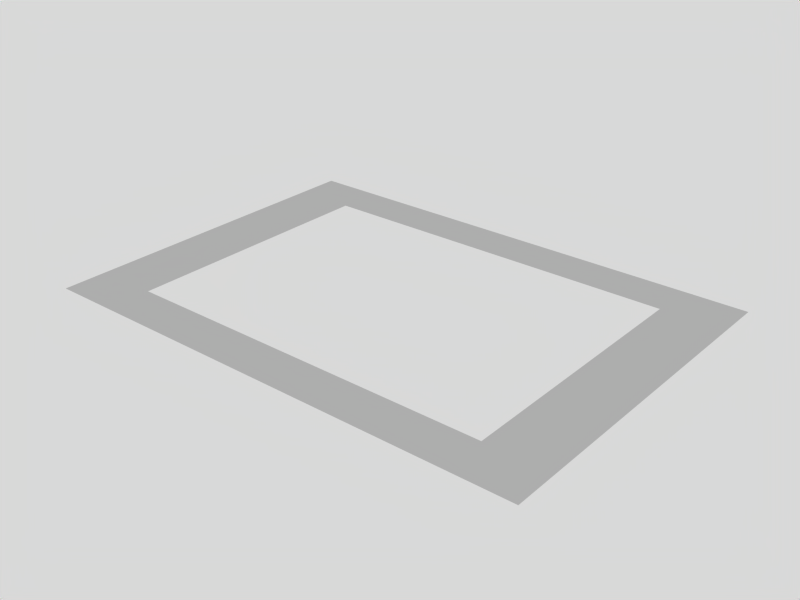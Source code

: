 # Source: paper_border.blend  (saved by Blender 2.66.0; exported with 4.5.12 LTS)
import bpy
from mathutils import Matrix  # noqa: F401  (used for matrix-valued properties, if any)

bpy.ops.wm.read_factory_settings(use_empty=True)
scene = bpy.context.scene
scene.name = 'Scene'

# ---- collections
col_collection_1 = bpy.data.collections.new('Collection 1'); scene.collection.children.link(col_collection_1)

# ---- materials (node trees are filled in below, after node groups)
mat_material = bpy.data.materials.new('Material')
mat_material.alpha_threshold = 0.0
mat_material.roughness = 0.5
mat_material.line_color = (0.0, 0.0, 0.0, 1.0)

# ---- material node trees

# ---- world
world_world = bpy.data.worlds.new('World'); scene.world = world_world
world_world.color = (0.85, 0.85, 0.85)
world_world.use_sun_shadow = False
world_world.sun_shadow_jitter_overblur = 0.0
world_world.cycles.sampling_method = 'MANUAL'
world_world.cycles.sample_map_resolution = 256

# ---- meshes
me_plane = bpy.data.meshes.new('Plane')
me_plane.from_pydata([(0.0, 5.13, -2.461e-07), (3.6, -5.13, -2.461e-07), (0.0, -5.13, -2.461e-07), (7.2, 1.71, -2.461e-07), (7.2, 5.13, -2.461e-07), (3.6, 5.13, -2.461e-07), (7.2, -5.13, -2.461e-07), (7.2, -1.71, -2.461e-07), (-7.2, 1.71, -2.461e-07), (-3.6, 5.13, -2.461e-07), (-7.2, 5.13, -2.461e-07), (-7.2, -5.13, -2.461e-07), (-7.2, -1.71, -2.461e-07), (-3.6, -5.13, -2.461e-07), (1.8, -5.13, -2.461e-07), (5.4, 5.13, -2.461e-07), (7.2, -3.42, -2.461e-07), (-5.4, 5.13, -2.461e-07), (-7.2, 3.42, -2.461e-07), (-5.4, -1.71, -2.461e-07), (1.8, 5.13, -2.461e-07), (5.4, -1.71, -2.461e-07), (5.4, 1.71, -2.461e-07), (7.2, -3.076e-09, -2.461e-07), (7.2, 3.42, -2.461e-07), (5.4, -5.13, -2.461e-07), (-5.4, 1.71, -2.461e-07), (-7.2, -3.076e-09, -2.461e-07), (-5.4, -5.13, -2.461e-07), (-7.2, -3.42, -2.461e-07), (-1.8, 5.13, -2.461e-07), (-1.8, -5.13, -2.461e-07), (5.4, -3.076e-09, -2.461e-07), (5.4, 3.42, -2.461e-07), (5.4, -3.42, -2.461e-07), (-5.4, -3.076e-09, -2.461e-07), (-5.4, 3.42, -2.461e-07), (-5.4, -3.42, -2.461e-07), (0.9, -5.13, -2.461e-07), (4.5, 5.13, -2.461e-07), (7.2, -2.565, -2.461e-07), (-6.3, 5.13, -2.461e-07), (-7.2, 2.565, -2.461e-07), (-6.3, -1.71, -2.461e-07), (0.9, 5.13, -2.461e-07), (3.6, 4.275, -2.461e-07), (0.0, -4.275, -2.461e-07), (7.2, 0.855, -2.461e-07), (7.2, 4.275, -2.461e-07), (4.5, -5.13, -2.461e-07), (-6.3, 1.71, -2.461e-07), (-7.2, -0.855, -2.461e-07), (-3.6, 4.275, -2.461e-07), (-6.3, -5.13, -2.461e-07), (-7.2, -4.275, -2.461e-07), (-2.7, 5.13, -2.461e-07), (-2.7, -5.13, -2.461e-07), (2.7, -5.13, -2.461e-07), (6.3, 5.13, -2.461e-07), (7.2, -4.275, -2.461e-07), (-4.5, 5.13, -2.461e-07), (-7.2, 4.275, -2.461e-07), (2.7, 5.13, -2.461e-07), (0.0, 4.275, -2.461e-07), (3.6, -4.275, -2.461e-07), (6.3, -1.71, -2.461e-07), (6.3, 1.71, -2.461e-07), (7.2, -0.855, -2.461e-07), (7.2, 2.565, -2.461e-07), (6.3, -5.13, -2.461e-07), (-7.2, 0.855, -2.461e-07), (-4.5, -5.13, -2.461e-07), (-3.6, -4.275, -2.461e-07), (-7.2, -2.565, -2.461e-07), (-0.9, 5.13, -2.461e-07), (-0.9, -5.13, -2.461e-07), (1.8, 4.275, -2.461e-07), (1.8, -4.275, -2.461e-07), (5.4, 0.855, -2.461e-07), (5.4, -0.855, -2.461e-07), (6.3, -3.076e-09, -2.461e-07), (5.4, 4.275, -2.461e-07), (5.4, 2.565, -2.461e-07), (6.3, 3.42, -2.461e-07), (5.4, -2.565, -2.461e-07), (5.4, -4.275, -2.461e-07), (6.3, -3.42, -2.461e-07), (-5.4, 0.855, -2.461e-07), (-5.4, -0.855, -2.461e-07), (-6.3, -3.076e-09, -2.461e-07), (-5.4, 4.275, -2.461e-07), (-5.4, 2.565, -2.461e-07), (-6.3, 3.42, -2.461e-07), (-5.4, -2.565, -2.461e-07), (-5.4, -4.275, -2.461e-07), (-6.3, -3.42, -2.461e-07), (-1.8, 4.275, -2.461e-07), (-1.8, -4.275, -2.461e-07), (2.7, 4.275, -2.461e-07), (6.3, 0.855, -2.461e-07), (6.3, 4.275, -2.461e-07), (6.3, -2.565, -2.461e-07), (-4.5, 4.275, -2.461e-07), (-0.9, 4.275, -2.461e-07), (0.9, 4.275, -2.461e-07), (0.9, -4.275, -2.461e-07), (2.7, -4.275, -2.461e-07), (6.3, -0.855, -2.461e-07), (4.5, 4.275, -2.461e-07), (6.3, 2.565, -2.461e-07), (4.5, -4.275, -2.461e-07), (6.3, -4.275, -2.461e-07), (-6.3, 0.855, -2.461e-07), (-6.3, -0.855, -2.461e-07), (-6.3, 4.275, -2.461e-07), (-6.3, 2.565, -2.461e-07), (-6.3, -2.565, -2.461e-07), (-6.3, -4.275, -2.461e-07), (-4.5, -4.275, -2.461e-07), (-2.7, 4.275, -2.461e-07), (-2.7, -4.275, -2.461e-07), (-0.9, -4.275, -2.461e-07), (0.45, -5.13, -2.461e-07), (4.05, 5.13, -2.461e-07), (7.2, -2.138, -2.461e-07), (-6.75, 5.13, -2.461e-07), (-7.2, 2.138, -2.461e-07), (-6.75, -1.71, -2.461e-07), (0.45, 5.13, -2.461e-07), (3.6, 4.703, -2.461e-07), (0.0, -4.703, -2.461e-07), (7.2, 1.283, -2.461e-07), (7.2, 4.703, -2.461e-07), (4.05, -5.13, -2.461e-07), (-6.75, 1.71, -2.461e-07), (-7.2, -1.283, -2.461e-07), (-3.6, 4.703, -2.461e-07), (-6.75, -5.13, -2.461e-07), (-7.2, -4.703, -2.461e-07), (-3.15, 5.13, -2.461e-07), (-3.15, -5.13, -2.461e-07), (3.15, -5.13, -2.461e-07), (6.75, 5.13, -2.461e-07), (7.2, -4.703, -2.461e-07), (-4.05, 5.13, -2.461e-07), (-7.2, 4.703, -2.461e-07), (3.15, 5.13, -2.461e-07), (0.0, 4.703, -2.461e-07), (3.6, -4.703, -2.461e-07), (6.75, -1.71, -2.461e-07), (6.75, 1.71, -2.461e-07), (7.2, -1.283, -2.461e-07), (7.2, 2.138, -2.461e-07), (6.75, -5.13, -2.461e-07), (-7.2, 1.283, -2.461e-07), (-4.05, -5.13, -2.461e-07), (-3.6, -4.703, -2.461e-07), (-7.2, -2.138, -2.461e-07), (-0.45, 5.13, -2.461e-07), (-0.45, -5.13, -2.461e-07), (1.8, 4.703, -2.461e-07), (1.8, -4.703, -2.461e-07), (5.4, 1.283, -2.461e-07), (5.4, -1.283, -2.461e-07), (5.85, -3.076e-09, -2.461e-07), (5.4, 4.703, -2.461e-07), (5.4, 2.138, -2.461e-07), (5.85, 3.42, -2.461e-07), (5.4, -2.138, -2.461e-07), (5.4, -4.703, -2.461e-07), (5.85, -3.42, -2.461e-07), (-5.4, 1.283, -2.461e-07), (-5.4, -1.283, -2.461e-07), (-6.75, -3.076e-09, -2.461e-07), (-5.4, 4.703, -2.461e-07), (-5.4, 2.138, -2.461e-07), (-6.75, 3.42, -2.461e-07), (-5.4, -2.138, -2.461e-07), (-5.4, -4.703, -2.461e-07), (-6.75, -3.42, -2.461e-07), (-1.8, 4.703, -2.461e-07), (-1.8, -4.703, -2.461e-07), (1.35, -5.13, -2.461e-07), (4.95, 5.13, -2.461e-07), (7.2, -2.993, -2.461e-07), (-5.85, 5.13, -2.461e-07), (-7.2, 2.993, -2.461e-07), (-5.85, -1.71, -2.461e-07), (1.35, 5.13, -2.461e-07), (3.6, 3.848, -2.461e-07), (0.0, -3.848, -2.461e-07), (7.2, 0.4275, -2.461e-07), (7.2, 3.848, -2.461e-07), (4.95, -5.13, -2.461e-07), (-5.85, 1.71, -2.461e-07), (-7.2, -0.4275, -2.461e-07), (-3.6, 3.848, -2.461e-07), (-5.85, -5.13, -2.461e-07), (-7.2, -3.848, -2.461e-07), (-2.25, 5.13, -2.461e-07), (-2.25, -5.13, -2.461e-07), (2.25, -5.13, -2.461e-07), (5.85, 5.13, -2.461e-07), (7.2, -3.848, -2.461e-07), (-4.95, 5.13, -2.461e-07), (-7.2, 3.848, -2.461e-07), (2.25, 5.13, -2.461e-07), (0.0, 3.848, -2.461e-07), (3.6, -3.848, -2.461e-07), (5.85, -1.71, -2.461e-07), (5.85, 1.71, -2.461e-07), (7.2, -0.4275, -2.461e-07), (7.2, 2.993, -2.461e-07), (5.85, -5.13, -2.461e-07), (-7.2, 0.4275, -2.461e-07), (-4.95, -5.13, -2.461e-07), (-3.6, -3.848, -2.461e-07), (-7.2, -2.993, -2.461e-07), (-1.35, 5.13, -2.461e-07), (-1.35, -5.13, -2.461e-07), (1.8, 3.848, -2.461e-07), (1.8, -3.848, -2.461e-07), (5.4, 0.4275, -2.461e-07), (5.4, -0.4275, -2.461e-07), (6.75, -3.076e-09, -2.461e-07), (5.4, 3.848, -2.461e-07), (5.4, 2.993, -2.461e-07), (6.75, 3.42, -2.461e-07), (5.4, -2.993, -2.461e-07), (5.4, -3.848, -2.461e-07), (6.75, -3.42, -2.461e-07), (-5.4, 0.4275, -2.461e-07), (-5.4, -0.4275, -2.461e-07), (-5.85, -3.076e-09, -2.461e-07), (-5.4, 3.848, -2.461e-07), (-5.4, 2.993, -2.461e-07), (-5.85, 3.42, -2.461e-07), (-5.4, -2.993, -2.461e-07), (-5.4, -3.848, -2.461e-07), (-5.85, -3.42, -2.461e-07), (-1.8, 3.848, -2.461e-07), (-1.8, -3.848, -2.461e-07), (2.7, 4.703, -2.461e-07), (2.7, 3.848, -2.461e-07), (2.25, 4.275, -2.461e-07), (3.15, 4.275, -2.461e-07), (6.3, 1.283, -2.461e-07), (6.3, 0.4275, -2.461e-07), (5.85, 0.855, -2.461e-07), (6.75, 0.855, -2.461e-07), (6.3, 4.703, -2.461e-07), (6.3, 3.848, -2.461e-07), (5.85, 4.275, -2.461e-07), (6.75, 4.275, -2.461e-07), (6.3, -2.138, -2.461e-07), (6.3, -2.993, -2.461e-07), (5.85, -2.565, -2.461e-07), (6.75, -2.565, -2.461e-07), (-4.5, 4.703, -2.461e-07), (-4.5, 3.848, -2.461e-07), (-4.95, 4.275, -2.461e-07), (-4.05, 4.275, -2.461e-07), (-0.9, 4.703, -2.461e-07), (-0.9, 3.848, -2.461e-07), (-1.35, 4.275, -2.461e-07), (-0.45, 4.275, -2.461e-07), (0.9, 4.703, -2.461e-07), (0.9, 3.848, -2.461e-07), (0.45, 4.275, -2.461e-07), (1.35, 4.275, -2.461e-07), (0.9, -3.848, -2.461e-07), (0.9, -4.703, -2.461e-07), (0.45, -4.275, -2.461e-07), (1.35, -4.275, -2.461e-07), (2.7, -3.848, -2.461e-07), (2.7, -4.703, -2.461e-07), (2.25, -4.275, -2.461e-07), (3.15, -4.275, -2.461e-07), (6.3, -0.4275, -2.461e-07), (6.3, -1.283, -2.461e-07), (5.85, -0.855, -2.461e-07), (6.75, -0.855, -2.461e-07), (4.5, 4.703, -2.461e-07), (4.5, 3.848, -2.461e-07), (4.05, 4.275, -2.461e-07), (4.95, 4.275, -2.461e-07), (6.3, 2.993, -2.461e-07), (6.3, 2.138, -2.461e-07), (5.85, 2.565, -2.461e-07), (6.75, 2.565, -2.461e-07), (4.5, -3.848, -2.461e-07), (4.5, -4.703, -2.461e-07), (4.05, -4.275, -2.461e-07), (4.95, -4.275, -2.461e-07), (6.3, -3.848, -2.461e-07), (6.3, -4.703, -2.461e-07), (5.85, -4.275, -2.461e-07), (6.75, -4.275, -2.461e-07), (-6.3, 1.283, -2.461e-07), (-6.3, 0.4275, -2.461e-07), (-6.75, 0.855, -2.461e-07), (-5.85, 0.855, -2.461e-07), (-6.3, -0.4275, -2.461e-07), (-6.3, -1.283, -2.461e-07), (-6.75, -0.855, -2.461e-07), (-5.85, -0.855, -2.461e-07), (-6.3, 4.703, -2.461e-07), (-6.3, 3.848, -2.461e-07), (-6.75, 4.275, -2.461e-07), (-5.85, 4.275, -2.461e-07), (-6.3, 2.993, -2.461e-07), (-6.3, 2.138, -2.461e-07), (-6.75, 2.565, -2.461e-07), (-5.85, 2.565, -2.461e-07), (-6.3, -2.138, -2.461e-07), (-6.3, -2.993, -2.461e-07), (-6.75, -2.565, -2.461e-07), (-5.85, -2.565, -2.461e-07), (-6.3, -3.848, -2.461e-07), (-6.3, -4.703, -2.461e-07), (-6.75, -4.275, -2.461e-07), (-5.85, -4.275, -2.461e-07), (-4.5, -3.848, -2.461e-07), (-4.5, -4.703, -2.461e-07), (-4.95, -4.275, -2.461e-07), (-4.05, -4.275, -2.461e-07), (-2.7, 4.703, -2.461e-07), (-2.7, 3.848, -2.461e-07), (-3.15, 4.275, -2.461e-07), (-2.25, 4.275, -2.461e-07), (-2.7, -3.848, -2.461e-07), (-2.7, -4.703, -2.461e-07), (-3.15, -4.275, -2.461e-07), (-2.25, -4.275, -2.461e-07), (-0.9, -3.848, -2.461e-07), (-0.9, -4.703, -2.461e-07), (-1.35, -4.275, -2.461e-07), (-0.45, -4.275, -2.461e-07), (3.15, 4.703, -2.461e-07), (6.75, 1.283, -2.461e-07), (6.75, 4.703, -2.461e-07), (6.75, -2.138, -2.461e-07), (-4.05, 4.703, -2.461e-07), (-0.45, 4.703, -2.461e-07), (1.35, 4.703, -2.461e-07), (1.35, -3.848, -2.461e-07), (3.15, -3.848, -2.461e-07), (6.75, -0.4275, -2.461e-07), (4.95, 4.703, -2.461e-07), (6.75, 2.993, -2.461e-07), (4.95, -3.848, -2.461e-07), (6.75, -3.848, -2.461e-07), (-5.85, 1.283, -2.461e-07), (-5.85, -0.4275, -2.461e-07), (-5.85, 4.703, -2.461e-07), (-5.85, 2.993, -2.461e-07), (-5.85, -2.138, -2.461e-07), (-5.85, -3.848, -2.461e-07), (-4.05, -3.848, -2.461e-07), (-2.25, 4.703, -2.461e-07), (-2.25, -3.848, -2.461e-07), (-0.45, -3.848, -2.461e-07), (2.25, 4.703, -2.461e-07), (2.25, 3.848, -2.461e-07), (3.15, 3.848, -2.461e-07), (5.85, 1.283, -2.461e-07), (5.85, 0.4275, -2.461e-07), (6.75, 0.4275, -2.461e-07), (5.85, 4.703, -2.461e-07), (5.85, 3.848, -2.461e-07), (6.75, 3.848, -2.461e-07), (5.85, -2.138, -2.461e-07), (5.85, -2.993, -2.461e-07), (6.75, -2.993, -2.461e-07), (-4.95, 4.703, -2.461e-07), (-4.95, 3.848, -2.461e-07), (-4.05, 3.848, -2.461e-07), (-1.35, 4.703, -2.461e-07), (-1.35, 3.848, -2.461e-07), (-0.45, 3.848, -2.461e-07), (0.45, 4.703, -2.461e-07), (0.45, 3.848, -2.461e-07), (1.35, 3.848, -2.461e-07), (0.45, -3.848, -2.461e-07), (0.45, -4.703, -2.461e-07), (1.35, -4.703, -2.461e-07), (2.25, -3.848, -2.461e-07), (2.25, -4.703, -2.461e-07), (3.15, -4.703, -2.461e-07), (5.85, -0.4275, -2.461e-07), (5.85, -1.283, -2.461e-07), (6.75, -1.283, -2.461e-07), (4.05, 4.703, -2.461e-07), (4.05, 3.848, -2.461e-07), (4.95, 3.848, -2.461e-07), (5.85, 2.993, -2.461e-07), (5.85, 2.138, -2.461e-07), (6.75, 2.138, -2.461e-07), (4.05, -3.848, -2.461e-07), (4.05, -4.703, -2.461e-07), (4.95, -4.703, -2.461e-07), (5.85, -3.848, -2.461e-07), (5.85, -4.703, -2.461e-07), (6.75, -4.703, -2.461e-07), (-6.75, 1.283, -2.461e-07), (-6.75, 0.4275, -2.461e-07), (-5.85, 0.4275, -2.461e-07), (-6.75, -0.4275, -2.461e-07), (-6.75, -1.283, -2.461e-07), (-5.85, -1.283, -2.461e-07), (-6.75, 4.703, -2.461e-07), (-6.75, 3.848, -2.461e-07), (-5.85, 3.848, -2.461e-07), (-6.75, 2.993, -2.461e-07), (-6.75, 2.138, -2.461e-07), (-5.85, 2.138, -2.461e-07), (-6.75, -2.138, -2.461e-07), (-6.75, -2.993, -2.461e-07), (-5.85, -2.993, -2.461e-07), (-6.75, -3.848, -2.461e-07), (-6.75, -4.703, -2.461e-07), (-5.85, -4.703, -2.461e-07), (-4.95, -3.848, -2.461e-07), (-4.95, -4.703, -2.461e-07), (-4.05, -4.703, -2.461e-07), (-3.15, 4.703, -2.461e-07), (-3.15, 3.848, -2.461e-07), (-2.25, 3.848, -2.461e-07), (-3.15, -3.848, -2.461e-07), (-3.15, -4.703, -2.461e-07), (-2.25, -4.703, -2.461e-07), (-1.35, -3.848, -2.461e-07), (-1.35, -4.703, -2.461e-07), (-0.45, -4.703, -2.461e-07)], [], [(338, 129, 5), (339, 131, 3), (340, 132, 4), (341, 124, 7), (342, 136, 9), (343, 147, 0), (344, 160, 20), (347, 211, 23), (348, 165, 15), (349, 212, 24), (351, 203, 16), (352, 171, 26), (353, 232, 35), (354, 174, 17), (355, 235, 36), (356, 177, 19), (357, 238, 37), (359, 180, 30), (362, 242, 62), (363, 243, 98), (364, 189, 45), (365, 246, 66), (366, 247, 99), (367, 191, 47), (368, 250, 58), (369, 251, 100), (370, 192, 48), (371, 254, 65), (372, 255, 101), (373, 184, 40), (374, 258, 60), (375, 259, 102), (376, 196, 52), (377, 262, 74), (378, 263, 103), (379, 207, 63), (380, 266, 44), (381, 267, 104), (382, 220, 76), (384, 271, 105), (385, 161, 77), (387, 275, 106), (388, 148, 64), (389, 278, 80), (390, 279, 107), (391, 151, 67), (392, 282, 39), (393, 283, 108), (394, 225, 81), (395, 286, 83), (396, 287, 109), (397, 152, 68), (399, 291, 110), (400, 169, 85), (401, 294, 86), (402, 295, 111), (403, 143, 59), (404, 298, 50), (405, 299, 112), (406, 231, 87), (407, 302, 89), (408, 303, 113), (409, 172, 88), (410, 306, 41), (411, 307, 114), (412, 234, 90), (413, 310, 92), (414, 311, 115), (415, 175, 91), (416, 314, 43), (417, 315, 116), (418, 237, 93), (419, 318, 95), (420, 319, 117), (421, 178, 94), (423, 323, 118), (424, 156, 72), (425, 326, 55), (426, 327, 119), (427, 240, 96), (429, 331, 120), (430, 181, 97), (432, 335, 121), (433, 130, 46), (242, 338, 146), (98, 245, 338), (245, 45, 129), (246, 339, 150), (99, 249, 339), (249, 47, 131), (250, 340, 142), (100, 253, 340), (253, 48, 132), (254, 341, 149), (101, 257, 341), (257, 40, 124), (258, 342, 144), (102, 261, 342), (261, 52, 136), (262, 343, 158), (103, 265, 343), (265, 63, 147), (266, 344, 188), (104, 269, 344), (269, 76, 160), (105, 273, 345), (273, 77, 221), (106, 277, 346), (277, 64, 208), (278, 347, 224), (107, 281, 347), (281, 67, 211), (282, 348, 183), (108, 285, 348), (285, 81, 165), (286, 349, 227), (109, 289, 349), (289, 68, 212), (110, 293, 350), (293, 85, 229), (294, 351, 230), (111, 297, 351), (297, 59, 203), (298, 352, 194), (112, 301, 352), (301, 87, 171), (302, 353, 233), (113, 305, 353), (305, 88, 232), (306, 354, 185), (114, 309, 354), (309, 90, 174), (310, 355, 236), (115, 313, 355), (313, 91, 235), (314, 356, 187), (116, 317, 356), (317, 93, 177), (318, 357, 239), (117, 321, 357), (321, 94, 238), (118, 325, 358), (325, 72, 216), (326, 359, 199), (119, 329, 359), (329, 96, 180), (120, 333, 360), (333, 97, 241), (121, 337, 361), (337, 46, 190), (160, 362, 206), (76, 244, 362), (244, 98, 242), (220, 363, 244), (243, 364, 245), (162, 365, 210), (78, 248, 365), (248, 99, 246), (222, 366, 248), (32, 164, 366), (164, 80, 247), (247, 367, 249), (80, 224, 367), (224, 23, 191), (165, 368, 202), (81, 252, 368), (252, 100, 250), (225, 369, 252), (33, 167, 369), (167, 83, 251), (251, 370, 253), (83, 227, 370), (227, 24, 192), (168, 371, 209), (84, 256, 371), (256, 101, 254), (228, 372, 256), (34, 170, 372), (170, 86, 255), (255, 373, 257), (86, 230, 373), (230, 16, 184), (174, 374, 204), (90, 260, 374), (260, 102, 258), (234, 375, 260), (259, 376, 261), (180, 377, 218), (96, 264, 377), (264, 103, 262), (240, 378, 264), (263, 379, 265), (147, 380, 128), (63, 268, 380), (268, 104, 266), (207, 381, 268), (267, 382, 269), (46, 272, 383), (272, 105, 270), (130, 384, 272), (2, 122, 384), (122, 38, 271), (271, 385, 273), (38, 182, 385), (182, 14, 161), (77, 276, 386), (276, 106, 274), (161, 387, 276), (14, 201, 387), (201, 57, 275), (275, 388, 277), (57, 141, 388), (141, 1, 148), (223, 389, 164), (79, 280, 389), (280, 107, 278), (163, 390, 280), (21, 209, 390), (209, 65, 279), (279, 391, 281), (65, 149, 391), (149, 7, 151), (129, 392, 123), (45, 284, 392), (284, 108, 282), (189, 393, 284), (283, 394, 285), (226, 395, 167), (82, 288, 395), (288, 109, 286), (166, 396, 288), (22, 210, 396), (210, 66, 287), (287, 397, 289), (66, 150, 397), (150, 3, 152), (64, 292, 398), (292, 110, 290), (148, 399, 292), (1, 133, 399), (133, 49, 291), (291, 400, 293), (49, 193, 400), (193, 25, 169), (229, 401, 170), (85, 296, 401), (296, 111, 294), (169, 402, 296), (25, 213, 402), (213, 69, 295), (295, 403, 297), (69, 153, 403), (153, 6, 143), (154, 404, 134), (70, 300, 404), (300, 112, 298), (214, 405, 300), (27, 173, 405), (173, 89, 299), (299, 406, 301), (89, 233, 406), (233, 35, 231), (195, 407, 173), (51, 304, 407), (304, 113, 302), (135, 408, 304), (12, 127, 408), (127, 43, 303), (303, 409, 305), (43, 187, 409), (187, 19, 172), (145, 410, 125), (61, 308, 410), (308, 114, 306), (205, 411, 308), (18, 176, 411), (176, 92, 307), (307, 412, 309), (92, 236, 412), (236, 36, 234), (186, 413, 176), (42, 312, 413), (312, 115, 310), (126, 414, 312), (8, 134, 414), (134, 50, 311), (311, 415, 313), (50, 194, 415), (194, 26, 175), (157, 416, 127), (73, 316, 416), (316, 116, 314), (217, 417, 316), (29, 179, 417), (179, 95, 315), (315, 418, 317), (95, 239, 418), (239, 37, 237), (198, 419, 179), (54, 320, 419), (320, 117, 318), (138, 420, 320), (11, 137, 420), (137, 53, 319), (319, 421, 321), (53, 197, 421), (197, 28, 178), (94, 324, 422), (324, 118, 322), (178, 423, 324), (28, 215, 423), (215, 71, 323), (323, 424, 325), (71, 155, 424), (155, 13, 156), (136, 425, 139), (52, 328, 425), (328, 119, 326), (196, 426, 328), (327, 427, 329), (72, 332, 428), (332, 120, 330), (156, 429, 332), (13, 140, 429), (140, 56, 331), (331, 430, 333), (56, 200, 430), (200, 31, 181), (97, 336, 431), (336, 121, 334), (181, 432, 336), (31, 219, 432), (219, 75, 335), (335, 433, 337), (75, 159, 433), (159, 2, 130), (146, 338, 5), (150, 339, 3), (142, 340, 4), (149, 341, 7), (144, 342, 9), (158, 343, 0), (188, 344, 20), (224, 347, 23), (183, 348, 15), (227, 349, 24), (230, 351, 16), (194, 352, 26), (233, 353, 35), (185, 354, 17), (236, 355, 36), (187, 356, 19), (239, 357, 37), (199, 359, 30), (206, 362, 62), (244, 363, 98), (245, 364, 45), (210, 365, 66), (248, 366, 99), (249, 367, 47), (202, 368, 58), (252, 369, 100), (253, 370, 48), (209, 371, 65), (256, 372, 101), (257, 373, 40), (204, 374, 60), (260, 375, 102), (261, 376, 52), (218, 377, 74), (264, 378, 103), (265, 379, 63), (128, 380, 44), (268, 381, 104), (269, 382, 76), (272, 384, 105), (273, 385, 77), (276, 387, 106), (277, 388, 64), (164, 389, 80), (280, 390, 107), (281, 391, 67), (123, 392, 39), (284, 393, 108), (285, 394, 81), (167, 395, 83), (288, 396, 109), (289, 397, 68), (292, 399, 110), (293, 400, 85), (170, 401, 86), (296, 402, 111), (297, 403, 59), (134, 404, 50), (300, 405, 112), (301, 406, 87), (173, 407, 89), (304, 408, 113), (305, 409, 88), (125, 410, 41), (308, 411, 114), (309, 412, 90), (176, 413, 92), (312, 414, 115), (313, 415, 91), (127, 416, 43), (316, 417, 116), (317, 418, 93), (179, 419, 95), (320, 420, 117), (321, 421, 94), (324, 423, 118), (325, 424, 72), (139, 425, 55), (328, 426, 119), (329, 427, 96), (332, 429, 120), (333, 430, 97), (336, 432, 121), (337, 433, 46), (62, 242, 146), (242, 98, 338), (338, 245, 129), (66, 246, 150), (246, 99, 339), (339, 249, 131), (58, 250, 142), (250, 100, 340), (340, 253, 132), (65, 254, 149), (254, 101, 341), (341, 257, 124), (60, 258, 144), (258, 102, 342), (342, 261, 136), (74, 262, 158), (262, 103, 343), (343, 265, 147), (44, 266, 188), (266, 104, 344), (344, 269, 160), (270, 105, 345), (345, 273, 221), (274, 106, 346), (346, 277, 208), (80, 278, 224), (278, 107, 347), (347, 281, 211), (39, 282, 183), (282, 108, 348), (348, 285, 165), (83, 286, 227), (286, 109, 349), (349, 289, 212), (290, 110, 350), (350, 293, 229), (86, 294, 230), (294, 111, 351), (351, 297, 203), (50, 298, 194), (298, 112, 352), (352, 301, 171), (89, 302, 233), (302, 113, 353), (353, 305, 232), (41, 306, 185), (306, 114, 354), (354, 309, 174), (92, 310, 236), (310, 115, 355), (355, 313, 235), (43, 314, 187), (314, 116, 356), (356, 317, 177), (95, 318, 239), (318, 117, 357), (357, 321, 238), (322, 118, 358), (358, 325, 216), (55, 326, 199), (326, 119, 359), (359, 329, 180), (330, 120, 360), (360, 333, 241), (334, 121, 361), (361, 337, 190), (20, 160, 206), (160, 76, 362), (362, 244, 242), (76, 220, 244), (98, 243, 245), (22, 162, 210), (162, 78, 365), (365, 248, 246), (78, 222, 248), (222, 32, 366), (366, 164, 247), (99, 247, 249), (247, 80, 367), (367, 224, 191), (15, 165, 202), (165, 81, 368), (368, 252, 250), (81, 225, 252), (225, 33, 369), (369, 167, 251), (100, 251, 253), (251, 83, 370), (370, 227, 192), (21, 168, 209), (168, 84, 371), (371, 256, 254), (84, 228, 256), (228, 34, 372), (372, 170, 255), (101, 255, 257), (255, 86, 373), (373, 230, 184), (17, 174, 204), (174, 90, 374), (374, 260, 258), (90, 234, 260), (102, 259, 261), (30, 180, 218), (180, 96, 377), (377, 264, 262), (96, 240, 264), (103, 263, 265), (0, 147, 128), (147, 63, 380), (380, 268, 266), (63, 207, 268), (104, 267, 269), (190, 46, 383), (383, 272, 270), (46, 130, 272), (130, 2, 384), (384, 122, 271), (105, 271, 273), (271, 38, 385), (385, 182, 161), (221, 77, 386), (386, 276, 274), (77, 161, 276), (161, 14, 387), (387, 201, 275), (106, 275, 277), (275, 57, 388), (388, 141, 148), (32, 223, 164), (223, 79, 389), (389, 280, 278), (79, 163, 280), (163, 21, 390), (390, 209, 279), (107, 279, 281), (279, 65, 391), (391, 149, 151), (5, 129, 123), (129, 45, 392), (392, 284, 282), (45, 189, 284), (108, 283, 285), (33, 226, 167), (226, 82, 395), (395, 288, 286), (82, 166, 288), (166, 22, 396), (396, 210, 287), (109, 287, 289), (287, 66, 397), (397, 150, 152), (208, 64, 398), (398, 292, 290), (64, 148, 292), (148, 1, 399), (399, 133, 291), (110, 291, 293), (291, 49, 400), (400, 193, 169), (34, 229, 170), (229, 85, 401), (401, 296, 294), (85, 169, 296), (169, 25, 402), (402, 213, 295), (111, 295, 297), (295, 69, 403), (403, 153, 143), (8, 154, 134), (154, 70, 404), (404, 300, 298), (70, 214, 300), (214, 27, 405), (405, 173, 299), (112, 299, 301), (299, 89, 406), (406, 233, 231), (27, 195, 173), (195, 51, 407), (407, 304, 302), (51, 135, 304), (135, 12, 408), (408, 127, 303), (113, 303, 305), (303, 43, 409), (409, 187, 172), (10, 145, 125), (145, 61, 410), (410, 308, 306), (61, 205, 308), (205, 18, 411), (411, 176, 307), (114, 307, 309), (307, 92, 412), (412, 236, 234), (18, 186, 176), (186, 42, 413), (413, 312, 310), (42, 126, 312), (126, 8, 414), (414, 134, 311), (115, 311, 313), (311, 50, 415), (415, 194, 175), (12, 157, 127), (157, 73, 416), (416, 316, 314), (73, 217, 316), (217, 29, 417), (417, 179, 315), (116, 315, 317), (315, 95, 418), (418, 239, 237), (29, 198, 179), (198, 54, 419), (419, 320, 318), (54, 138, 320), (138, 11, 420), (420, 137, 319), (117, 319, 321), (319, 53, 421), (421, 197, 178), (238, 94, 422), (422, 324, 322), (94, 178, 324), (178, 28, 423), (423, 215, 323), (118, 323, 325), (323, 71, 424), (424, 155, 156), (9, 136, 139), (136, 52, 425), (425, 328, 326), (52, 196, 328), (119, 327, 329), (216, 72, 428), (428, 332, 330), (72, 156, 332), (156, 13, 429), (429, 140, 331), (120, 331, 333), (331, 56, 430), (430, 200, 181), (241, 97, 431), (431, 336, 334), (97, 181, 336), (181, 31, 432), (432, 219, 335), (121, 335, 337), (335, 75, 433), (433, 159, 130)])
_uv = me_plane.uv_layers.new(name='UVMap')
_uv.uv.foreach_set('vector', [0.7103, 0.9577, 0.7412, 0.9578, 0.7411, 0.9994, 0.9575, 0.6255, 0.9884, 0.6256, 0.9883, 0.6672, 0.957, 0.9582, 0.9878, 0.9583, 0.9878, 0.9999, 0.958, 0.2923, 0.9889, 0.2924, 0.9889, 0.3341, 0.2169, 0.9573, 0.2478, 0.9573, 0.2478, 0.9989, 0.4636, 0.9574, 0.4945, 0.9575, 0.4945, 0.999, 0.587, 0.9576, 0.6178, 0.9576, 0.6178, 0.9992, 0.9578, 0.4589, 0.9886, 0.459, 0.9886, 0.5007, 0.8337, 0.958, 0.8645, 0.958, 0.8644, 0.9996, 0.9572, 0.7919, 0.9881, 0.792, 0.988, 0.8336, 0.9583, 0.1255, 0.9892, 0.1256, 0.9892, 0.1673, 0.09362, 0.6246, 0.1245, 0.6246, 0.1245, 0.6662, 0.0936, 0.4583, 0.1244, 0.4583, 0.1244, 0.4998, 0.0936, 0.9573, 0.1244, 0.9573, 0.1244, 0.9989, 0.09362, 0.791, 0.1245, 0.791, 0.1245, 0.8325, 0.09354, 0.2919, 0.1244, 0.2919, 0.1244, 0.3335, 0.09346, 0.1255, 0.1243, 0.1255, 0.1243, 0.1671, 0.3403, 0.9574, 0.3711, 0.9574, 0.3711, 0.999, 0.6487, 0.9576, 0.6795, 0.9577, 0.6795, 0.9993, 0.6487, 0.8745, 0.6796, 0.8745, 0.6795, 0.9161, 0.7104, 0.8745, 0.7412, 0.8746, 0.7412, 0.9162, 0.8958, 0.6253, 0.9266, 0.6254, 0.9266, 0.667, 0.8959, 0.542, 0.9268, 0.5421, 0.9267, 0.5838, 0.9576, 0.5422, 0.9885, 0.5423, 0.9884, 0.5839, 0.8953, 0.9581, 0.9262, 0.9582, 0.9261, 0.9998, 0.8954, 0.8749, 0.9263, 0.875, 0.9262, 0.9166, 0.9571, 0.8751, 0.988, 0.8751, 0.9879, 0.9167, 0.8962, 0.2921, 0.9271, 0.2922, 0.9271, 0.3339, 0.8963, 0.2088, 0.9273, 0.2089, 0.9272, 0.2505, 0.9582, 0.2089, 0.9891, 0.209, 0.989, 0.2507, 0.1553, 0.9573, 0.1861, 0.9573, 0.1861, 0.9989, 0.1553, 0.8741, 0.1861, 0.8741, 0.1861, 0.9157, 0.217, 0.8742, 0.2478, 0.8742, 0.2478, 0.9158, 0.402, 0.9574, 0.4328, 0.9574, 0.4328, 0.999, 0.402, 0.8742, 0.4328, 0.8742, 0.4328, 0.9158, 0.4637, 0.8743, 0.4945, 0.8743, 0.4945, 0.9159, 0.5253, 0.9575, 0.5561, 0.9575, 0.5561, 0.9991, 0.5254, 0.8743, 0.5562, 0.8743, 0.5562, 0.9159, 0.587, 0.8744, 0.6179, 0.8744, 0.6178, 0.916, 0.5255, 0.04185, 0.5564, 0.04183, 0.5564, 0.08349, 0.5873, 0.04181, 0.6182, 0.0418, 0.6182, 0.08347, 0.6491, 0.04179, 0.68, 0.04179, 0.68, 0.08347, 0.7109, 0.04179, 0.7419, 0.0418, 0.7419, 0.08349, 0.896, 0.4588, 0.9269, 0.4589, 0.9268, 0.5005, 0.8961, 0.3755, 0.927, 0.3756, 0.9269, 0.4172, 0.9579, 0.3756, 0.9888, 0.3757, 0.9887, 0.4174, 0.772, 0.9578, 0.8028, 0.9579, 0.8028, 0.9995, 0.7721, 0.8747, 0.8029, 0.8747, 0.8029, 0.9163, 0.8338, 0.8748, 0.8646, 0.8748, 0.8645, 0.9164, 0.8955, 0.7917, 0.9264, 0.7918, 0.9263, 0.8334, 0.8957, 0.7085, 0.9265, 0.7086, 0.9265, 0.7502, 0.9574, 0.7087, 0.9882, 0.7088, 0.9881, 0.7504, 0.7728, 0.04181, 0.8037, 0.04184, 0.8037, 0.08354, 0.8346, 0.04187, 0.8656, 0.04191, 0.8655, 0.08362, 0.8964, 0.1254, 0.9274, 0.1255, 0.9273, 0.1672, 0.8965, 0.04195, 0.9275, 0.04201, 0.9274, 0.08374, 0.9584, 0.04208, 0.9894, 0.04215, 0.9893, 0.08389, 0.03195, 0.6246, 0.06279, 0.6246, 0.06279, 0.6662, 0.03194, 0.5415, 0.06278, 0.5415, 0.06278, 0.583, 0.09361, 0.5414, 0.1245, 0.5414, 0.1245, 0.583, 0.03192, 0.4583, 0.06276, 0.4583, 0.06277, 0.4999, 0.03189, 0.3751, 0.06273, 0.3751, 0.06275, 0.4167, 0.09358, 0.3751, 0.1244, 0.3751, 0.1244, 0.4167, 0.03194, 0.9573, 0.06277, 0.9573, 0.06276, 0.9989, 0.03195, 0.8741, 0.06278, 0.8741, 0.06278, 0.9157, 0.09361, 0.8741, 0.1244, 0.8741, 0.1244, 0.9157, 0.03195, 0.791, 0.06279, 0.791, 0.06278, 0.8325, 0.03196, 0.7078, 0.06279, 0.7078, 0.06279, 0.7494, 0.09363, 0.7078, 0.1245, 0.7078, 0.1245, 0.7494, 0.03186, 0.2919, 0.0627, 0.2919, 0.06272, 0.3335, 0.03181, 0.2088, 0.06266, 0.2087, 0.06268, 0.2503, 0.09351, 0.2087, 0.1244, 0.2087, 0.1244, 0.2503, 0.03176, 0.1256, 0.06261, 0.1255, 0.06264, 0.1671, 0.03171, 0.04235, 0.06256, 0.04231, 0.06259, 0.08392, 0.09341, 0.04228, 0.1243, 0.04224, 0.1243, 0.08385, 0.1551, 0.04221, 0.186, 0.04218, 0.186, 0.08379, 0.2168, 0.04214, 0.2477, 0.04211, 0.2477, 0.08372, 0.2786, 0.9574, 0.3095, 0.9574, 0.3094, 0.999, 0.2786, 0.8742, 0.3095, 0.8742, 0.3095, 0.9158, 0.3403, 0.8742, 0.3712, 0.8742, 0.3711, 0.9158, 0.2785, 0.04208, 0.3094, 0.04204, 0.3094, 0.08367, 0.3403, 0.04201, 0.3711, 0.04198, 0.3712, 0.08361, 0.402, 0.04195, 0.4329, 0.04192, 0.4329, 0.08356, 0.4638, 0.0419, 0.4947, 0.04187, 0.4947, 0.08352, 0.6795, 0.9577, 0.7103, 0.9577, 0.7103, 0.9993, 0.6795, 0.9161, 0.7104, 0.9161, 0.7103, 0.9577, 0.7104, 0.9161, 0.7412, 0.9162, 0.7412, 0.9578, 0.9266, 0.6254, 0.9575, 0.6255, 0.9574, 0.6671, 0.9267, 0.5838, 0.9576, 0.5838, 0.9575, 0.6255, 0.9576, 0.5838, 0.9884, 0.5839, 0.9884, 0.6256, 0.9262, 0.9582, 0.957, 0.9582, 0.957, 0.9998, 0.9262, 0.9166, 0.9571, 0.9167, 0.957, 0.9582, 0.9571, 0.9167, 0.9879, 0.9167, 0.9878, 0.9583, 0.9271, 0.2922, 0.958, 0.2923, 0.958, 0.334, 0.9272, 0.2505, 0.9581, 0.2506, 0.958, 0.2923, 0.9581, 0.2506, 0.989, 0.2507, 0.9889, 0.2924, 0.1861, 0.9573, 0.2169, 0.9573, 0.2169, 0.9989, 0.1861, 0.9157, 0.217, 0.9157, 0.2169, 0.9573, 0.217, 0.9157, 0.2478, 0.9158, 0.2478, 0.9573, 0.4328, 0.9574, 0.4636, 0.9574, 0.4636, 0.999, 0.4328, 0.9158, 0.4637, 0.9159, 0.4636, 0.9574, 0.4637, 0.9159, 0.4945, 0.9159, 0.4945, 0.9575, 0.5561, 0.9575, 0.587, 0.9576, 0.587, 0.9991, 0.5562, 0.9159, 0.587, 0.916, 0.587, 0.9576, 0.587, 0.916, 0.6178, 0.916, 0.6178, 0.9576, 0.5564, 0.08349, 0.5873, 0.08348, 0.5873, 0.1251, 0.5873, 0.08348, 0.6182, 0.08347, 0.6182, 0.1251, 0.68, 0.08347, 0.7109, 0.08348, 0.7109, 0.1252, 0.7109, 0.08348, 0.7419, 0.08349, 0.7418, 0.1252, 0.9269, 0.4589, 0.9578, 0.4589, 0.9577, 0.5006, 0.9269, 0.4172, 0.9578, 0.4173, 0.9578, 0.4589, 0.9578, 0.4173, 0.9887, 0.4174, 0.9886, 0.459, 0.8028, 0.9579, 0.8337, 0.958, 0.8336, 0.9995, 0.8029, 0.9163, 0.8337, 0.9164, 0.8337, 0.958, 0.8337, 0.9164, 0.8645, 0.9164, 0.8645, 0.958, 0.9264, 0.7918, 0.9572, 0.7919, 0.9572, 0.8335, 0.9265, 0.7502, 0.9573, 0.7503, 0.9572, 0.7919, 0.9573, 0.7503, 0.9881, 0.7504, 0.9881, 0.792, 0.8037, 0.08354, 0.8346, 0.08358, 0.8346, 0.1253, 0.8346, 0.08358, 0.8655, 0.08362, 0.8655, 0.1253, 0.9274, 0.1255, 0.9583, 0.1255, 0.9582, 0.1672, 0.9274, 0.08374, 0.9583, 0.08381, 0.9583, 0.1255, 0.9583, 0.08381, 0.9893, 0.08389, 0.9892, 0.1256, 0.06279, 0.6246, 0.09362, 0.6246, 0.09362, 0.6662, 0.06278, 0.583, 0.09362, 0.583, 0.09362, 0.6246, 0.09362, 0.583, 0.1245, 0.583, 0.1245, 0.6246, 0.06276, 0.4583, 0.0936, 0.4583, 0.09361, 0.4999, 0.06275, 0.4167, 0.09359, 0.4167, 0.0936, 0.4583, 0.09359, 0.4167, 0.1244, 0.4167, 0.1244, 0.4583, 0.06277, 0.9573, 0.0936, 0.9573, 0.0936, 0.9989, 0.06278, 0.9157, 0.09361, 0.9157, 0.0936, 0.9573, 0.09361, 0.9157, 0.1244, 0.9157, 0.1244, 0.9573, 0.06279, 0.791, 0.09362, 0.791, 0.09362, 0.8325, 0.06279, 0.7494, 0.09362, 0.7494, 0.09362, 0.791, 0.09362, 0.7494, 0.1245, 0.7494, 0.1245, 0.791, 0.0627, 0.2919, 0.09354, 0.2919, 0.09356, 0.3335, 0.06268, 0.2503, 0.09353, 0.2503, 0.09354, 0.2919, 0.09353, 0.2503, 0.1244, 0.2503, 0.1244, 0.2919, 0.06261, 0.1255, 0.09346, 0.1255, 0.09348, 0.1671, 0.06259, 0.08392, 0.09344, 0.08388, 0.09346, 0.1255, 0.09344, 0.08388, 0.1243, 0.08385, 0.1243, 0.1255, 0.186, 0.08379, 0.2169, 0.08376, 0.2169, 0.1254, 0.2169, 0.08376, 0.2477, 0.08372, 0.2477, 0.1253, 0.3095, 0.9574, 0.3403, 0.9574, 0.3403, 0.999, 0.3095, 0.9158, 0.3403, 0.9158, 0.3403, 0.9574, 0.3403, 0.9158, 0.3711, 0.9158, 0.3711, 0.9574, 0.3094, 0.08367, 0.3403, 0.08364, 0.3403, 0.1253, 0.3403, 0.08364, 0.3712, 0.08361, 0.3712, 0.1252, 0.4329, 0.08356, 0.4638, 0.08354, 0.4638, 0.1252, 0.4638, 0.08354, 0.4947, 0.08352, 0.4947, 0.1252, 0.6178, 0.9576, 0.6487, 0.9576, 0.6486, 0.9992, 0.6178, 0.916, 0.6487, 0.916, 0.6487, 0.9576, 0.6487, 0.916, 0.6795, 0.9161, 0.6795, 0.9577, 0.6179, 0.8744, 0.6487, 0.8745, 0.6487, 0.916, 0.6796, 0.8745, 0.7104, 0.8745, 0.7104, 0.9161, 0.8649, 0.6252, 0.8958, 0.6253, 0.8957, 0.6669, 0.865, 0.5836, 0.8958, 0.5837, 0.8958, 0.6253, 0.8958, 0.5837, 0.9267, 0.5838, 0.9266, 0.6254, 0.865, 0.542, 0.8959, 0.542, 0.8958, 0.5837, 0.8651, 0.5003, 0.8959, 0.5004, 0.8959, 0.542, 0.8959, 0.5004, 0.9268, 0.5005, 0.9268, 0.5421, 0.9268, 0.5421, 0.9576, 0.5422, 0.9576, 0.5838, 0.9268, 0.5005, 0.9577, 0.5006, 0.9576, 0.5422, 0.9577, 0.5006, 0.9886, 0.5007, 0.9885, 0.5423, 0.8645, 0.958, 0.8953, 0.9581, 0.8953, 0.9997, 0.8645, 0.9164, 0.8954, 0.9165, 0.8953, 0.9581, 0.8954, 0.9165, 0.9262, 0.9166, 0.9262, 0.9582, 0.8646, 0.8748, 0.8954, 0.8749, 0.8954, 0.9165, 0.8647, 0.8333, 0.8955, 0.8333, 0.8954, 0.8749, 0.8955, 0.8333, 0.9263, 0.8334, 0.9263, 0.875, 0.9263, 0.875, 0.9571, 0.8751, 0.9571, 0.9167, 0.9263, 0.8334, 0.9572, 0.8335, 0.9571, 0.8751, 0.9572, 0.8335, 0.988, 0.8336, 0.988, 0.8751, 0.8653, 0.2921, 0.8962, 0.2921, 0.8962, 0.3338, 0.8654, 0.2504, 0.8963, 0.2505, 0.8962, 0.2921, 0.8963, 0.2505, 0.9272, 0.2505, 0.9271, 0.2922, 0.8654, 0.2087, 0.8963, 0.2088, 0.8963, 0.2505, 0.8655, 0.167, 0.8964, 0.1671, 0.8963, 0.2088, 0.8964, 0.1671, 0.9273, 0.1672, 0.9273, 0.2089, 0.9273, 0.2089, 0.9582, 0.2089, 0.9581, 0.2506, 0.9273, 0.1672, 0.9582, 0.1672, 0.9582, 0.2089, 0.9582, 0.1672, 0.9892, 0.1673, 0.9891, 0.209, 0.1244, 0.9573, 0.1553, 0.9573, 0.1553, 0.9989, 0.1244, 0.9157, 0.1553, 0.9157, 0.1553, 0.9573, 0.1553, 0.9157, 0.1861, 0.9157, 0.1861, 0.9573, 0.1244, 0.8741, 0.1553, 0.8741, 0.1553, 0.9157, 0.1861, 0.8741, 0.217, 0.8742, 0.217, 0.9157, 0.3711, 0.9574, 0.402, 0.9574, 0.402, 0.999, 0.3711, 0.9158, 0.402, 0.9158, 0.402, 0.9574, 0.402, 0.9158, 0.4328, 0.9158, 0.4328, 0.9574, 0.3712, 0.8742, 0.402, 0.8742, 0.402, 0.9158, 0.4328, 0.8742, 0.4637, 0.8743, 0.4637, 0.9159, 0.4945, 0.9575, 0.5253, 0.9575, 0.5253, 0.9991, 0.4945, 0.9159, 0.5253, 0.9159, 0.5253, 0.9575, 0.5253, 0.9159, 0.5562, 0.9159, 0.5561, 0.9575, 0.4945, 0.8743, 0.5254, 0.8743, 0.5253, 0.9159, 0.5562, 0.8743, 0.587, 0.8744, 0.587, 0.916, 0.4947, 0.08352, 0.5256, 0.0835, 0.5256, 0.1252, 0.5256, 0.0835, 0.5564, 0.08349, 0.5564, 0.1251, 0.4947, 0.04187, 0.5255, 0.04185, 0.5256, 0.0835, 0.4946, 0.0002182, 0.5255, 0.0001898, 0.5255, 0.04185, 0.5255, 0.0001898, 0.5564, 0.0001638, 0.5564, 0.04183, 0.5564, 0.04183, 0.5873, 0.04181, 0.5873, 0.08348, 0.5564, 0.0001638, 0.5873, 0.0001412, 0.5873, 0.04181, 0.5873, 0.0001412, 0.6182, 0.0001226, 0.6182, 0.0418, 0.6182, 0.08347, 0.6491, 0.08347, 0.6491, 0.1251, 0.6491, 0.08347, 0.68, 0.08347, 0.68, 0.1251, 0.6182, 0.0418, 0.6491, 0.04179, 0.6491, 0.08347, 0.6182, 0.0001226, 0.6491, 0.0001079, 0.6491, 0.04179, 0.6491, 0.0001079, 0.68, 9.844e-05, 0.68, 0.04179, 0.68, 0.04179, 0.7109, 0.04179, 0.7109, 0.08348, 0.68, 9.844e-05, 0.711, 9.426e-05, 0.7109, 0.04179, 0.711, 9.426e-05, 0.7419, 9.647e-05, 0.7419, 0.0418, 0.8651, 0.4587, 0.896, 0.4588, 0.8959, 0.5004, 0.8652, 0.4171, 0.8961, 0.4171, 0.896, 0.4588, 0.8961, 0.4171, 0.9269, 0.4172, 0.9269, 0.4589, 0.8652, 0.3754, 0.8961, 0.3755, 0.8961, 0.4171, 0.8653, 0.3337, 0.8962, 0.3338, 0.8961, 0.3755, 0.8962, 0.3338, 0.9271, 0.3339, 0.927, 0.3756, 0.927, 0.3756, 0.9579, 0.3756, 0.9578, 0.4173, 0.9271, 0.3339, 0.958, 0.334, 0.9579, 0.3756, 0.958, 0.334, 0.9889, 0.3341, 0.9888, 0.3757, 0.7412, 0.9578, 0.772, 0.9578, 0.7719, 0.9994, 0.7412, 0.9162, 0.772, 0.9162, 0.772, 0.9578, 0.772, 0.9162, 0.8029, 0.9163, 0.8028, 0.9579, 0.7412, 0.8746, 0.7721, 0.8747, 0.772, 0.9162, 0.8029, 0.8747, 0.8338, 0.8748, 0.8337, 0.9164, 0.8647, 0.7917, 0.8955, 0.7917, 0.8955, 0.8333, 0.8648, 0.7501, 0.8956, 0.7501, 0.8955, 0.7917, 0.8956, 0.7501, 0.9265, 0.7502, 0.9264, 0.7918, 0.8648, 0.7084, 0.8957, 0.7085, 0.8956, 0.7501, 0.8649, 0.6668, 0.8957, 0.6669, 0.8957, 0.7085, 0.8957, 0.6669, 0.9266, 0.667, 0.9265, 0.7086, 0.9265, 0.7086, 0.9574, 0.7087, 0.9573, 0.7503, 0.9266, 0.667, 0.9574, 0.6671, 0.9574, 0.7087, 0.9574, 0.6671, 0.9883, 0.6672, 0.9882, 0.7088, 0.7419, 0.08349, 0.7728, 0.08351, 0.7728, 0.1252, 0.7728, 0.08351, 0.8037, 0.08354, 0.8037, 0.1252, 0.7419, 0.0418, 0.7728, 0.04181, 0.7728, 0.08351, 0.7419, 9.647e-05, 0.7728, 0.0001056, 0.7728, 0.04181, 0.7728, 0.0001056, 0.8037, 0.0001228, 0.8037, 0.04184, 0.8037, 0.04184, 0.8346, 0.04187, 0.8346, 0.08358, 0.8037, 0.0001228, 0.8347, 0.000148, 0.8346, 0.04187, 0.8347, 0.000148, 0.8656, 0.0001816, 0.8656, 0.04191, 0.8655, 0.1253, 0.8964, 0.1254, 0.8964, 0.1671, 0.8655, 0.08362, 0.8965, 0.08367, 0.8964, 0.1254, 0.8965, 0.08367, 0.9274, 0.08374, 0.9274, 0.1255, 0.8656, 0.04191, 0.8965, 0.04195, 0.8965, 0.08367, 0.8656, 0.0001816, 0.8966, 0.000224, 0.8965, 0.04195, 0.8966, 0.000224, 0.9275, 0.0002755, 0.9275, 0.04201, 0.9275, 0.04201, 0.9584, 0.04208, 0.9583, 0.08381, 0.9275, 0.0002755, 0.9585, 0.0003372, 0.9584, 0.04208, 0.9585, 0.0003372, 0.9894, 0.0004093, 0.9894, 0.04215, 0.001121, 0.6246, 0.03195, 0.6246, 0.03196, 0.6662, 0.001115, 0.5831, 0.03195, 0.583, 0.03195, 0.6246, 0.03195, 0.583, 0.06278, 0.583, 0.06279, 0.6246, 0.001108, 0.5415, 0.03194, 0.5415, 0.03195, 0.583, 0.001099, 0.4999, 0.03193, 0.4999, 0.03194, 0.5415, 0.03193, 0.4999, 0.06277, 0.4999, 0.06278, 0.5415, 0.06278, 0.5415, 0.09361, 0.5414, 0.09362, 0.583, 0.06277, 0.4999, 0.09361, 0.4999, 0.09361, 0.5414, 0.09361, 0.4999, 0.1244, 0.4998, 0.1245, 0.5414, 0.001087, 0.4583, 0.03192, 0.4583, 0.03193, 0.4999, 0.001073, 0.4167, 0.03191, 0.4167, 0.03192, 0.4583, 0.03191, 0.4167, 0.06275, 0.4167, 0.06276, 0.4583, 0.001057, 0.3751, 0.03189, 0.3751, 0.03191, 0.4167, 0.001039, 0.3336, 0.03188, 0.3335, 0.03189, 0.3751, 0.03188, 0.3335, 0.06272, 0.3335, 0.06273, 0.3751, 0.06273, 0.3751, 0.09358, 0.3751, 0.09359, 0.4167, 0.06272, 0.3335, 0.09356, 0.3335, 0.09358, 0.3751, 0.09356, 0.3335, 0.1244, 0.3335, 0.1244, 0.3751, 0.001104, 0.9573, 0.03194, 0.9573, 0.03193, 0.9989, 0.001109, 0.9157, 0.03194, 0.9157, 0.03194, 0.9573, 0.03194, 0.9157, 0.06278, 0.9157, 0.06277, 0.9573, 0.001114, 0.8741, 0.03195, 0.8741, 0.03194, 0.9157, 0.001118, 0.8325, 0.03195, 0.8325, 0.03195, 0.8741, 0.03195, 0.8325, 0.06278, 0.8325, 0.06278, 0.8741, 0.06278, 0.8741, 0.09361, 0.8741, 0.09361, 0.9157, 0.06278, 0.8325, 0.09362, 0.8325, 0.09361, 0.8741, 0.09362, 0.8325, 0.1245, 0.8325, 0.1244, 0.8741, 0.001121, 0.7909, 0.03195, 0.791, 0.03195, 0.8325, 0.001124, 0.7494, 0.03196, 0.7494, 0.03195, 0.791, 0.03196, 0.7494, 0.06279, 0.7494, 0.06279, 0.791, 0.001124, 0.7078, 0.03196, 0.7078, 0.03196, 0.7494, 0.001124, 0.6662, 0.03196, 0.6662, 0.03196, 0.7078, 0.03196, 0.6662, 0.06279, 0.6662, 0.06279, 0.7078, 0.06279, 0.7078, 0.09363, 0.7078, 0.09362, 0.7494, 0.06279, 0.6662, 0.09362, 0.6662, 0.09363, 0.7078, 0.09362, 0.6662, 0.1245, 0.6662, 0.1245, 0.7078, 0.001018, 0.292, 0.03186, 0.2919, 0.03188, 0.3335, 0.0009953, 0.2504, 0.03184, 0.2503, 0.03186, 0.2919, 0.03184, 0.2503, 0.06268, 0.2503, 0.0627, 0.2919, 0.00097, 0.2088, 0.03181, 0.2088, 0.03184, 0.2503, 0.0009426, 0.1672, 0.03179, 0.1672, 0.03181, 0.2088, 0.03179, 0.1672, 0.06264, 0.1671, 0.06266, 0.2087, 0.06266, 0.2087, 0.09351, 0.2087, 0.09353, 0.2503, 0.06264, 0.1671, 0.09348, 0.1671, 0.09351, 0.2087, 0.09348, 0.1671, 0.1243, 0.1671, 0.1244, 0.2087, 0.0009158, 0.1256, 0.03176, 0.1256, 0.03179, 0.1672, 0.0008898, 0.08398, 0.03174, 0.08395, 0.03176, 0.1256, 0.03174, 0.08395, 0.06259, 0.08392, 0.06261, 0.1255, 0.000864, 0.04238, 0.03171, 0.04235, 0.03174, 0.08395, 0.0008381, 0.0007778, 0.03169, 0.0007428, 0.03171, 0.04235, 0.03169, 0.0007428, 0.06254, 0.0007078, 0.06256, 0.04231, 0.06256, 0.04231, 0.09341, 0.04228, 0.09344, 0.08388, 0.06254, 0.0007078, 0.09339, 0.0006722, 0.09341, 0.04228, 0.09339, 0.0006722, 0.1242, 0.0006364, 0.1243, 0.04224, 0.1243, 0.08385, 0.1551, 0.08382, 0.1552, 0.1254, 0.1551, 0.08382, 0.186, 0.08379, 0.186, 0.1254, 0.1243, 0.04224, 0.1551, 0.04221, 0.1551, 0.08382, 0.1242, 0.0006364, 0.1551, 0.0006002, 0.1551, 0.04221, 0.1551, 0.0006002, 0.1859, 0.0005642, 0.186, 0.04218, 0.186, 0.04218, 0.2168, 0.04214, 0.2169, 0.08376, 0.1859, 0.0005642, 0.2168, 0.0005284, 0.2168, 0.04214, 0.2168, 0.0005284, 0.2477, 0.0004923, 0.2477, 0.04211, 0.2478, 0.9573, 0.2786, 0.9574, 0.2786, 0.9989, 0.2478, 0.9158, 0.2786, 0.9158, 0.2786, 0.9574, 0.2786, 0.9158, 0.3095, 0.9158, 0.3095, 0.9574, 0.2478, 0.8742, 0.2786, 0.8742, 0.2786, 0.9158, 0.3095, 0.8742, 0.3403, 0.8742, 0.3403, 0.9158, 0.2477, 0.08372, 0.2786, 0.0837, 0.2786, 0.1253, 0.2786, 0.0837, 0.3094, 0.08367, 0.3094, 0.1253, 0.2477, 0.04211, 0.2785, 0.04208, 0.2786, 0.0837, 0.2477, 0.0004923, 0.2785, 0.0004561, 0.2785, 0.04208, 0.2785, 0.0004561, 0.3094, 0.0004198, 0.3094, 0.04204, 0.3094, 0.04204, 0.3403, 0.04201, 0.3403, 0.08364, 0.3094, 0.0004198, 0.3402, 0.0003843, 0.3403, 0.04201, 0.3402, 0.0003843, 0.3711, 0.0003489, 0.3711, 0.04198, 0.3712, 0.08361, 0.402, 0.08359, 0.402, 0.1252, 0.402, 0.08359, 0.4329, 0.08356, 0.4329, 0.1252, 0.3711, 0.04198, 0.402, 0.04195, 0.402, 0.08359, 0.3711, 0.0003489, 0.402, 0.0003145, 0.402, 0.04195, 0.402, 0.0003145, 0.4329, 0.0002809, 0.4329, 0.04192, 0.4329, 0.04192, 0.4638, 0.0419, 0.4638, 0.08354, 0.4329, 0.0002809, 0.4637, 0.0002486, 0.4638, 0.0419, 0.4637, 0.0002486, 0.4946, 0.0002182, 0.4947, 0.04187, 0.7103, 0.9993, 0.7103, 0.9577, 0.7411, 0.9994, 0.9574, 0.6671, 0.9575, 0.6255, 0.9883, 0.6672, 0.957, 0.9998, 0.957, 0.9582, 0.9878, 0.9999, 0.958, 0.334, 0.958, 0.2923, 0.9889, 0.3341, 0.2169, 0.9989, 0.2169, 0.9573, 0.2478, 0.9989, 0.4636, 0.999, 0.4636, 0.9574, 0.4945, 0.999, 0.587, 0.9991, 0.587, 0.9576, 0.6178, 0.9992, 0.9577, 0.5006, 0.9578, 0.4589, 0.9886, 0.5007, 0.8336, 0.9995, 0.8337, 0.958, 0.8644, 0.9996, 0.9572, 0.8335, 0.9572, 0.7919, 0.988, 0.8336, 0.9582, 0.1672, 0.9583, 0.1255, 0.9892, 0.1673, 0.09362, 0.6662, 0.09362, 0.6246, 0.1245, 0.6662, 0.09361, 0.4999, 0.0936, 0.4583, 0.1244, 0.4998, 0.0936, 0.9989, 0.0936, 0.9573, 0.1244, 0.9989, 0.09362, 0.8325, 0.09362, 0.791, 0.1245, 0.8325, 0.09356, 0.3335, 0.09354, 0.2919, 0.1244, 0.3335, 0.09348, 0.1671, 0.09346, 0.1255, 0.1243, 0.1671, 0.3403, 0.999, 0.3403, 0.9574, 0.3711, 0.999, 0.6486, 0.9992, 0.6487, 0.9576, 0.6795, 0.9993, 0.6487, 0.916, 0.6487, 0.8745, 0.6795, 0.9161, 0.7104, 0.9161, 0.7104, 0.8745, 0.7412, 0.9162, 0.8957, 0.6669, 0.8958, 0.6253, 0.9266, 0.667, 0.8958, 0.5837, 0.8959, 0.542, 0.9267, 0.5838, 0.9576, 0.5838, 0.9576, 0.5422, 0.9884, 0.5839, 0.8953, 0.9997, 0.8953, 0.9581, 0.9261, 0.9998, 0.8954, 0.9165, 0.8954, 0.8749, 0.9262, 0.9166, 0.9571, 0.9167, 0.9571, 0.8751, 0.9879, 0.9167, 0.8962, 0.3338, 0.8962, 0.2921, 0.9271, 0.3339, 0.8963, 0.2505, 0.8963, 0.2088, 0.9272, 0.2505, 0.9581, 0.2506, 0.9582, 0.2089, 0.989, 0.2507, 0.1553, 0.9989, 0.1553, 0.9573, 0.1861, 0.9989, 0.1553, 0.9157, 0.1553, 0.8741, 0.1861, 0.9157, 0.217, 0.9157, 0.217, 0.8742, 0.2478, 0.9158, 0.402, 0.999, 0.402, 0.9574, 0.4328, 0.999, 0.402, 0.9158, 0.402, 0.8742, 0.4328, 0.9158, 0.4637, 0.9159, 0.4637, 0.8743, 0.4945, 0.9159, 0.5253, 0.9991, 0.5253, 0.9575, 0.5561, 0.9991, 0.5253, 0.9159, 0.5254, 0.8743, 0.5562, 0.9159, 0.587, 0.916, 0.587, 0.8744, 0.6178, 0.916, 0.5256, 0.0835, 0.5255, 0.04185, 0.5564, 0.08349, 0.5873, 0.08348, 0.5873, 0.04181, 0.6182, 0.08347, 0.6491, 0.08347, 0.6491, 0.04179, 0.68, 0.08347, 0.7109, 0.08348, 0.7109, 0.04179, 0.7419, 0.08349, 0.8959, 0.5004, 0.896, 0.4588, 0.9268, 0.5005, 0.8961, 0.4171, 0.8961, 0.3755, 0.9269, 0.4172, 0.9578, 0.4173, 0.9579, 0.3756, 0.9887, 0.4174, 0.7719, 0.9994, 0.772, 0.9578, 0.8028, 0.9995, 0.772, 0.9162, 0.7721, 0.8747, 0.8029, 0.9163, 0.8337, 0.9164, 0.8338, 0.8748, 0.8645, 0.9164, 0.8955, 0.8333, 0.8955, 0.7917, 0.9263, 0.8334, 0.8956, 0.7501, 0.8957, 0.7085, 0.9265, 0.7502, 0.9573, 0.7503, 0.9574, 0.7087, 0.9881, 0.7504, 0.7728, 0.08351, 0.7728, 0.04181, 0.8037, 0.08354, 0.8346, 0.08358, 0.8346, 0.04187, 0.8655, 0.08362, 0.8964, 0.1671, 0.8964, 0.1254, 0.9273, 0.1672, 0.8965, 0.08367, 0.8965, 0.04195, 0.9274, 0.08374, 0.9583, 0.08381, 0.9584, 0.04208, 0.9893, 0.08389, 0.03196, 0.6662, 0.03195, 0.6246, 0.06279, 0.6662, 0.03195, 0.583, 0.03194, 0.5415, 0.06278, 0.583, 0.09362, 0.583, 0.09361, 0.5414, 0.1245, 0.583, 0.03193, 0.4999, 0.03192, 0.4583, 0.06277, 0.4999, 0.03191, 0.4167, 0.03189, 0.3751, 0.06275, 0.4167, 0.09359, 0.4167, 0.09358, 0.3751, 0.1244, 0.4167, 0.03193, 0.9989, 0.03194, 0.9573, 0.06276, 0.9989, 0.03194, 0.9157, 0.03195, 0.8741, 0.06278, 0.9157, 0.09361, 0.9157, 0.09361, 0.8741, 0.1244, 0.9157, 0.03195, 0.8325, 0.03195, 0.791, 0.06278, 0.8325, 0.03196, 0.7494, 0.03196, 0.7078, 0.06279, 0.7494, 0.09362, 0.7494, 0.09363, 0.7078, 0.1245, 0.7494, 0.03188, 0.3335, 0.03186, 0.2919, 0.06272, 0.3335, 0.03184, 0.2503, 0.03181, 0.2088, 0.06268, 0.2503, 0.09353, 0.2503, 0.09351, 0.2087, 0.1244, 0.2503, 0.03179, 0.1672, 0.03176, 0.1256, 0.06264, 0.1671, 0.03174, 0.08395, 0.03171, 0.04235, 0.06259, 0.08392, 0.09344, 0.08388, 0.09341, 0.04228, 0.1243, 0.08385, 0.1551, 0.08382, 0.1551, 0.04221, 0.186, 0.08379, 0.2169, 0.08376, 0.2168, 0.04214, 0.2477, 0.08372, 0.2786, 0.9989, 0.2786, 0.9574, 0.3094, 0.999, 0.2786, 0.9158, 0.2786, 0.8742, 0.3095, 0.9158, 0.3403, 0.9158, 0.3403, 0.8742, 0.3711, 0.9158, 0.2786, 0.0837, 0.2785, 0.04208, 0.3094, 0.08367, 0.3403, 0.08364, 0.3403, 0.04201, 0.3712, 0.08361, 0.402, 0.08359, 0.402, 0.04195, 0.4329, 0.08356, 0.4638, 0.08354, 0.4638, 0.0419, 0.4947, 0.08352, 0.6795, 0.9993, 0.6795, 0.9577, 0.7103, 0.9993, 0.6795, 0.9577, 0.6795, 0.9161, 0.7103, 0.9577, 0.7103, 0.9577, 0.7104, 0.9161, 0.7412, 0.9578, 0.9266, 0.667, 0.9266, 0.6254, 0.9574, 0.6671, 0.9266, 0.6254, 0.9267, 0.5838, 0.9575, 0.6255, 0.9575, 0.6255, 0.9576, 0.5838, 0.9884, 0.6256, 0.9261, 0.9998, 0.9262, 0.9582, 0.957, 0.9998, 0.9262, 0.9582, 0.9262, 0.9166, 0.957, 0.9582, 0.957, 0.9582, 0.9571, 0.9167, 0.9878, 0.9583, 0.9271, 0.3339, 0.9271, 0.2922, 0.958, 0.334, 0.9271, 0.2922, 0.9272, 0.2505, 0.958, 0.2923, 0.958, 0.2923, 0.9581, 0.2506, 0.9889, 0.2924, 0.1861, 0.9989, 0.1861, 0.9573, 0.2169, 0.9989, 0.1861, 0.9573, 0.1861, 0.9157, 0.2169, 0.9573, 0.2169, 0.9573, 0.217, 0.9157, 0.2478, 0.9573, 0.4328, 0.999, 0.4328, 0.9574, 0.4636, 0.999, 0.4328, 0.9574, 0.4328, 0.9158, 0.4636, 0.9574, 0.4636, 0.9574, 0.4637, 0.9159, 0.4945, 0.9575, 0.5561, 0.9991, 0.5561, 0.9575, 0.587, 0.9991, 0.5561, 0.9575, 0.5562, 0.9159, 0.587, 0.9576, 0.587, 0.9576, 0.587, 0.916, 0.6178, 0.9576, 0.5564, 0.1251, 0.5564, 0.08349, 0.5873, 0.1251, 0.5873, 0.1251, 0.5873, 0.08348, 0.6182, 0.1251, 0.68, 0.1251, 0.68, 0.08347, 0.7109, 0.1252, 0.7109, 0.1252, 0.7109, 0.08348, 0.7418, 0.1252, 0.9268, 0.5005, 0.9269, 0.4589, 0.9577, 0.5006, 0.9269, 0.4589, 0.9269, 0.4172, 0.9578, 0.4589, 0.9578, 0.4589, 0.9578, 0.4173, 0.9886, 0.459, 0.8028, 0.9995, 0.8028, 0.9579, 0.8336, 0.9995, 0.8028, 0.9579, 0.8029, 0.9163, 0.8337, 0.958, 0.8337, 0.958, 0.8337, 0.9164, 0.8645, 0.958, 0.9263, 0.8334, 0.9264, 0.7918, 0.9572, 0.8335, 0.9264, 0.7918, 0.9265, 0.7502, 0.9572, 0.7919, 0.9572, 0.7919, 0.9573, 0.7503, 0.9881, 0.792, 0.8037, 0.1252, 0.8037, 0.08354, 0.8346, 0.1253, 0.8346, 0.1253, 0.8346, 0.08358, 0.8655, 0.1253, 0.9273, 0.1672, 0.9274, 0.1255, 0.9582, 0.1672, 0.9274, 0.1255, 0.9274, 0.08374, 0.9583, 0.1255, 0.9583, 0.1255, 0.9583, 0.08381, 0.9892, 0.1256, 0.06279, 0.6662, 0.06279, 0.6246, 0.09362, 0.6662, 0.06279, 0.6246, 0.06278, 0.583, 0.09362, 0.6246, 0.09362, 0.6246, 0.09362, 0.583, 0.1245, 0.6246, 0.06277, 0.4999, 0.06276, 0.4583, 0.09361, 0.4999, 0.06276, 0.4583, 0.06275, 0.4167, 0.0936, 0.4583, 0.0936, 0.4583, 0.09359, 0.4167, 0.1244, 0.4583, 0.06276, 0.9989, 0.06277, 0.9573, 0.0936, 0.9989, 0.06277, 0.9573, 0.06278, 0.9157, 0.0936, 0.9573, 0.0936, 0.9573, 0.09361, 0.9157, 0.1244, 0.9573, 0.06278, 0.8325, 0.06279, 0.791, 0.09362, 0.8325, 0.06279, 0.791, 0.06279, 0.7494, 0.09362, 0.791, 0.09362, 0.791, 0.09362, 0.7494, 0.1245, 0.791, 0.06272, 0.3335, 0.0627, 0.2919, 0.09356, 0.3335, 0.0627, 0.2919, 0.06268, 0.2503, 0.09354, 0.2919, 0.09354, 0.2919, 0.09353, 0.2503, 0.1244, 0.2919, 0.06264, 0.1671, 0.06261, 0.1255, 0.09348, 0.1671, 0.06261, 0.1255, 0.06259, 0.08392, 0.09346, 0.1255, 0.09346, 0.1255, 0.09344, 0.08388, 0.1243, 0.1255, 0.186, 0.1254, 0.186, 0.08379, 0.2169, 0.1254, 0.2169, 0.1254, 0.2169, 0.08376, 0.2477, 0.1253, 0.3094, 0.999, 0.3095, 0.9574, 0.3403, 0.999, 0.3095, 0.9574, 0.3095, 0.9158, 0.3403, 0.9574, 0.3403, 0.9574, 0.3403, 0.9158, 0.3711, 0.9574, 0.3094, 0.1253, 0.3094, 0.08367, 0.3403, 0.1253, 0.3403, 0.1253, 0.3403, 0.08364, 0.3712, 0.1252, 0.4329, 0.1252, 0.4329, 0.08356, 0.4638, 0.1252, 0.4638, 0.1252, 0.4638, 0.08354, 0.4947, 0.1252, 0.6178, 0.9992, 0.6178, 0.9576, 0.6486, 0.9992, 0.6178, 0.9576, 0.6178, 0.916, 0.6487, 0.9576, 0.6487, 0.9576, 0.6487, 0.916, 0.6795, 0.9577, 0.6178, 0.916, 0.6179, 0.8744, 0.6487, 0.916, 0.6795, 0.9161, 0.6796, 0.8745, 0.7104, 0.9161, 0.8649, 0.6668, 0.8649, 0.6252, 0.8957, 0.6669, 0.8649, 0.6252, 0.865, 0.5836, 0.8958, 0.6253, 0.8958, 0.6253, 0.8958, 0.5837, 0.9266, 0.6254, 0.865, 0.5836, 0.865, 0.542, 0.8958, 0.5837, 0.865, 0.542, 0.8651, 0.5003, 0.8959, 0.542, 0.8959, 0.542, 0.8959, 0.5004, 0.9268, 0.5421, 0.9267, 0.5838, 0.9268, 0.5421, 0.9576, 0.5838, 0.9268, 0.5421, 0.9268, 0.5005, 0.9576, 0.5422, 0.9576, 0.5422, 0.9577, 0.5006, 0.9885, 0.5423, 0.8644, 0.9996, 0.8645, 0.958, 0.8953, 0.9997, 0.8645, 0.958, 0.8645, 0.9164, 0.8953, 0.9581, 0.8953, 0.9581, 0.8954, 0.9165, 0.9262, 0.9582, 0.8645, 0.9164, 0.8646, 0.8748, 0.8954, 0.9165, 0.8646, 0.8748, 0.8647, 0.8333, 0.8954, 0.8749, 0.8954, 0.8749, 0.8955, 0.8333, 0.9263, 0.875, 0.9262, 0.9166, 0.9263, 0.875, 0.9571, 0.9167, 0.9263, 0.875, 0.9263, 0.8334, 0.9571, 0.8751, 0.9571, 0.8751, 0.9572, 0.8335, 0.988, 0.8751, 0.8653, 0.3337, 0.8653, 0.2921, 0.8962, 0.3338, 0.8653, 0.2921, 0.8654, 0.2504, 0.8962, 0.2921, 0.8962, 0.2921, 0.8963, 0.2505, 0.9271, 0.2922, 0.8654, 0.2504, 0.8654, 0.2087, 0.8963, 0.2505, 0.8654, 0.2087, 0.8655, 0.167, 0.8963, 0.2088, 0.8963, 0.2088, 0.8964, 0.1671, 0.9273, 0.2089, 0.9272, 0.2505, 0.9273, 0.2089, 0.9581, 0.2506, 0.9273, 0.2089, 0.9273, 0.1672, 0.9582, 0.2089, 0.9582, 0.2089, 0.9582, 0.1672, 0.9891, 0.209, 0.1244, 0.9989, 0.1244, 0.9573, 0.1553, 0.9989, 0.1244, 0.9573, 0.1244, 0.9157, 0.1553, 0.9573, 0.1553, 0.9573, 0.1553, 0.9157, 0.1861, 0.9573, 0.1244, 0.9157, 0.1244, 0.8741, 0.1553, 0.9157, 0.1861, 0.9157, 0.1861, 0.8741, 0.217, 0.9157, 0.3711, 0.999, 0.3711, 0.9574, 0.402, 0.999, 0.3711, 0.9574, 0.3711, 0.9158, 0.402, 0.9574, 0.402, 0.9574, 0.402, 0.9158, 0.4328, 0.9574, 0.3711, 0.9158, 0.3712, 0.8742, 0.402, 0.9158, 0.4328, 0.9158, 0.4328, 0.8742, 0.4637, 0.9159, 0.4945, 0.999, 0.4945, 0.9575, 0.5253, 0.9991, 0.4945, 0.9575, 0.4945, 0.9159, 0.5253, 0.9575, 0.5253, 0.9575, 0.5253, 0.9159, 0.5561, 0.9575, 0.4945, 0.9159, 0.4945, 0.8743, 0.5253, 0.9159, 0.5562, 0.9159, 0.5562, 0.8743, 0.587, 0.916, 0.4947, 0.1252, 0.4947, 0.08352, 0.5256, 0.1252, 0.5256, 0.1252, 0.5256, 0.0835, 0.5564, 0.1251, 0.4947, 0.08352, 0.4947, 0.04187, 0.5256, 0.0835, 0.4947, 0.04187, 0.4946, 0.0002182, 0.5255, 0.04185, 0.5255, 0.04185, 0.5255, 0.0001898, 0.5564, 0.04183, 0.5564, 0.08349, 0.5564, 0.04183, 0.5873, 0.08348, 0.5564, 0.04183, 0.5564, 0.0001638, 0.5873, 0.04181, 0.5873, 0.04181, 0.5873, 0.0001412, 0.6182, 0.0418, 0.6182, 0.1251, 0.6182, 0.08347, 0.6491, 0.1251, 0.6491, 0.1251, 0.6491, 0.08347, 0.68, 0.1251, 0.6182, 0.08347, 0.6182, 0.0418, 0.6491, 0.08347, 0.6182, 0.0418, 0.6182, 0.0001226, 0.6491, 0.04179, 0.6491, 0.04179, 0.6491, 0.0001079, 0.68, 0.04179, 0.68, 0.08347, 0.68, 0.04179, 0.7109, 0.08348, 0.68, 0.04179, 0.68, 9.844e-05, 0.7109, 0.04179, 0.7109, 0.04179, 0.711, 9.426e-05, 0.7419, 0.0418, 0.8651, 0.5003, 0.8651, 0.4587, 0.8959, 0.5004, 0.8651, 0.4587, 0.8652, 0.4171, 0.896, 0.4588, 0.896, 0.4588, 0.8961, 0.4171, 0.9269, 0.4589, 0.8652, 0.4171, 0.8652, 0.3754, 0.8961, 0.4171, 0.8652, 0.3754, 0.8653, 0.3337, 0.8961, 0.3755, 0.8961, 0.3755, 0.8962, 0.3338, 0.927, 0.3756, 0.9269, 0.4172, 0.927, 0.3756, 0.9578, 0.4173, 0.927, 0.3756, 0.9271, 0.3339, 0.9579, 0.3756, 0.9579, 0.3756, 0.958, 0.334, 0.9888, 0.3757, 0.7411, 0.9994, 0.7412, 0.9578, 0.7719, 0.9994, 0.7412, 0.9578, 0.7412, 0.9162, 0.772, 0.9578, 0.772, 0.9578, 0.772, 0.9162, 0.8028, 0.9579, 0.7412, 0.9162, 0.7412, 0.8746, 0.772, 0.9162, 0.8029, 0.9163, 0.8029, 0.8747, 0.8337, 0.9164, 0.8647, 0.8333, 0.8647, 0.7917, 0.8955, 0.8333, 0.8647, 0.7917, 0.8648, 0.7501, 0.8955, 0.7917, 0.8955, 0.7917, 0.8956, 0.7501, 0.9264, 0.7918, 0.8648, 0.7501, 0.8648, 0.7084, 0.8956, 0.7501, 0.8648, 0.7084, 0.8649, 0.6668, 0.8957, 0.7085, 0.8957, 0.7085, 0.8957, 0.6669, 0.9265, 0.7086, 0.9265, 0.7502, 0.9265, 0.7086, 0.9573, 0.7503, 0.9265, 0.7086, 0.9266, 0.667, 0.9574, 0.7087, 0.9574, 0.7087, 0.9574, 0.6671, 0.9882, 0.7088, 0.7418, 0.1252, 0.7419, 0.08349, 0.7728, 0.1252, 0.7728, 0.1252, 0.7728, 0.08351, 0.8037, 0.1252, 0.7419, 0.08349, 0.7419, 0.0418, 0.7728, 0.08351, 0.7419, 0.0418, 0.7419, 9.647e-05, 0.7728, 0.04181, 0.7728, 0.04181, 0.7728, 0.0001056, 0.8037, 0.04184, 0.8037, 0.08354, 0.8037, 0.04184, 0.8346, 0.08358, 0.8037, 0.04184, 0.8037, 0.0001228, 0.8346, 0.04187, 0.8346, 0.04187, 0.8347, 0.000148, 0.8656, 0.04191, 0.8655, 0.167, 0.8655, 0.1253, 0.8964, 0.1671, 0.8655, 0.1253, 0.8655, 0.08362, 0.8964, 0.1254, 0.8964, 0.1254, 0.8965, 0.08367, 0.9274, 0.1255, 0.8655, 0.08362, 0.8656, 0.04191, 0.8965, 0.08367, 0.8656, 0.04191, 0.8656, 0.0001816, 0.8965, 0.04195, 0.8965, 0.04195, 0.8966, 0.000224, 0.9275, 0.04201, 0.9274, 0.08374, 0.9275, 0.04201, 0.9583, 0.08381, 0.9275, 0.04201, 0.9275, 0.0002755, 0.9584, 0.04208, 0.9584, 0.04208, 0.9585, 0.0003372, 0.9894, 0.04215, 0.001124, 0.6662, 0.001121, 0.6246, 0.03196, 0.6662, 0.001121, 0.6246, 0.001115, 0.5831, 0.03195, 0.6246, 0.03195, 0.6246, 0.03195, 0.583, 0.06279, 0.6246, 0.001115, 0.5831, 0.001108, 0.5415, 0.03195, 0.583, 0.001108, 0.5415, 0.001099, 0.4999, 0.03194, 0.5415, 0.03194, 0.5415, 0.03193, 0.4999, 0.06278, 0.5415, 0.06278, 0.583, 0.06278, 0.5415, 0.09362, 0.583, 0.06278, 0.5415, 0.06277, 0.4999, 0.09361, 0.5414, 0.09361, 0.5414, 0.09361, 0.4999, 0.1245, 0.5414, 0.001099, 0.4999, 0.001087, 0.4583, 0.03193, 0.4999, 0.001087, 0.4583, 0.001073, 0.4167, 0.03192, 0.4583, 0.03192, 0.4583, 0.03191, 0.4167, 0.06276, 0.4583, 0.001073, 0.4167, 0.001057, 0.3751, 0.03191, 0.4167, 0.001057, 0.3751, 0.001039, 0.3336, 0.03189, 0.3751, 0.03189, 0.3751, 0.03188, 0.3335, 0.06273, 0.3751, 0.06275, 0.4167, 0.06273, 0.3751, 0.09359, 0.4167, 0.06273, 0.3751, 0.06272, 0.3335, 0.09358, 0.3751, 0.09358, 0.3751, 0.09356, 0.3335, 0.1244, 0.3751, 0.001099, 0.9988, 0.001104, 0.9573, 0.03193, 0.9989, 0.001104, 0.9573, 0.001109, 0.9157, 0.03194, 0.9573, 0.03194, 0.9573, 0.03194, 0.9157, 0.06277, 0.9573, 0.001109, 0.9157, 0.001114, 0.8741, 0.03194, 0.9157, 0.001114, 0.8741, 0.001118, 0.8325, 0.03195, 0.8741, 0.03195, 0.8741, 0.03195, 0.8325, 0.06278, 0.8741, 0.06278, 0.9157, 0.06278, 0.8741, 0.09361, 0.9157, 0.06278, 0.8741, 0.06278, 0.8325, 0.09361, 0.8741, 0.09361, 0.8741, 0.09362, 0.8325, 0.1244, 0.8741, 0.001118, 0.8325, 0.001121, 0.7909, 0.03195, 0.8325, 0.001121, 0.7909, 0.001124, 0.7494, 0.03195, 0.791, 0.03195, 0.791, 0.03196, 0.7494, 0.06279, 0.791, 0.001124, 0.7494, 0.001124, 0.7078, 0.03196, 0.7494, 0.001124, 0.7078, 0.001124, 0.6662, 0.03196, 0.7078, 0.03196, 0.7078, 0.03196, 0.6662, 0.06279, 0.7078, 0.06279, 0.7494, 0.06279, 0.7078, 0.09362, 0.7494, 0.06279, 0.7078, 0.06279, 0.6662, 0.09363, 0.7078, 0.09363, 0.7078, 0.09362, 0.6662, 0.1245, 0.7078, 0.001039, 0.3336, 0.001018, 0.292, 0.03188, 0.3335, 0.001018, 0.292, 0.0009953, 0.2504, 0.03186, 0.2919, 0.03186, 0.2919, 0.03184, 0.2503, 0.0627, 0.2919, 0.0009953, 0.2504, 0.00097, 0.2088, 0.03184, 0.2503, 0.00097, 0.2088, 0.0009426, 0.1672, 0.03181, 0.2088, 0.03181, 0.2088, 0.03179, 0.1672, 0.06266, 0.2087, 0.06268, 0.2503, 0.06266, 0.2087, 0.09353, 0.2503, 0.06266, 0.2087, 0.06264, 0.1671, 0.09351, 0.2087, 0.09351, 0.2087, 0.09348, 0.1671, 0.1244, 0.2087, 0.0009426, 0.1672, 0.0009158, 0.1256, 0.03179, 0.1672, 0.0009158, 0.1256, 0.0008898, 0.08398, 0.03176, 0.1256, 0.03176, 0.1256, 0.03174, 0.08395, 0.06261, 0.1255, 0.0008898, 0.08398, 0.000864, 0.04238, 0.03174, 0.08395, 0.000864, 0.04238, 0.0008381, 0.0007778, 0.03171, 0.04235, 0.03171, 0.04235, 0.03169, 0.0007428, 0.06256, 0.04231, 0.06259, 0.08392, 0.06256, 0.04231, 0.09344, 0.08388, 0.06256, 0.04231, 0.06254, 0.0007078, 0.09341, 0.04228, 0.09341, 0.04228, 0.09339, 0.0006722, 0.1243, 0.04224, 0.1243, 0.1255, 0.1243, 0.08385, 0.1552, 0.1254, 0.1552, 0.1254, 0.1551, 0.08382, 0.186, 0.1254, 0.1243, 0.08385, 0.1243, 0.04224, 0.1551, 0.08382, 0.1243, 0.04224, 0.1242, 0.0006364, 0.1551, 0.04221, 0.1551, 0.04221, 0.1551, 0.0006002, 0.186, 0.04218, 0.186, 0.08379, 0.186, 0.04218, 0.2169, 0.08376, 0.186, 0.04218, 0.1859, 0.0005642, 0.2168, 0.04214, 0.2168, 0.04214, 0.2168, 0.0005284, 0.2477, 0.04211, 0.2478, 0.9989, 0.2478, 0.9573, 0.2786, 0.9989, 0.2478, 0.9573, 0.2478, 0.9158, 0.2786, 0.9574, 0.2786, 0.9574, 0.2786, 0.9158, 0.3095, 0.9574, 0.2478, 0.9158, 0.2478, 0.8742, 0.2786, 0.9158, 0.3095, 0.9158, 0.3095, 0.8742, 0.3403, 0.9158, 0.2477, 0.1253, 0.2477, 0.08372, 0.2786, 0.1253, 0.2786, 0.1253, 0.2786, 0.0837, 0.3094, 0.1253, 0.2477, 0.08372, 0.2477, 0.04211, 0.2786, 0.0837, 0.2477, 0.04211, 0.2477, 0.0004923, 0.2785, 0.04208, 0.2785, 0.04208, 0.2785, 0.0004561, 0.3094, 0.04204, 0.3094, 0.08367, 0.3094, 0.04204, 0.3403, 0.08364, 0.3094, 0.04204, 0.3094, 0.0004198, 0.3403, 0.04201, 0.3403, 0.04201, 0.3402, 0.0003843, 0.3711, 0.04198, 0.3712, 0.1252, 0.3712, 0.08361, 0.402, 0.1252, 0.402, 0.1252, 0.402, 0.08359, 0.4329, 0.1252, 0.3712, 0.08361, 0.3711, 0.04198, 0.402, 0.08359, 0.3711, 0.04198, 0.3711, 0.0003489, 0.402, 0.04195, 0.402, 0.04195, 0.402, 0.0003145, 0.4329, 0.04192, 0.4329, 0.08356, 0.4329, 0.04192, 0.4638, 0.08354, 0.4329, 0.04192, 0.4329, 0.0002809, 0.4638, 0.0419, 0.4638, 0.0419, 0.4637, 0.0002486, 0.4947, 0.04187])
me_plane.materials.append(mat_material)
me_plane.use_remesh_preserve_volume = False
me_plane.use_remesh_preserve_attributes = False
me_plane.use_mirror_vertex_groups = False
me_plane.update()

# ---- objects
ob_plane = bpy.data.objects.new('Plane', me_plane)

# ---- transforms, parenting, visibility, modifiers, constraints
ob_plane.location = (0.0, 0.0, 2e-07)
ob_plane.lineart.crease_threshold = 0.0

# ---- collection membership
col_collection_1.objects.link(ob_plane)

# ---- scene / render settings (as saved in the file)
scene.frame_start = 1; scene.frame_end = 74; scene.frame_set(75)
scene.render.engine = 'BLENDER_EEVEE_NEXT'
scene.render.image_settings.file_format = 'JPEG'
scene.render.image_settings.color_mode = 'RGB'
scene.render.image_settings.compression = 90
scene.render.resolution_x = 800
scene.render.resolution_y = 600
scene.render.pixel_aspect_x = 100.0
scene.render.pixel_aspect_y = 100.0
scene.render.fps = 25
scene.render.dither_intensity = 0.0
scene.render.use_compositing = False
scene.render.use_sequencer = False
scene.render.bake_margin = 2
scene.render.bake_bias = 0.0
scene.render.use_stamp_time = False
scene.render.use_stamp_date = False
scene.render.use_stamp_frame = False
scene.render.use_stamp_camera = False
scene.render.use_stamp_scene = False
scene.render.use_stamp_filename = False
scene.render.use_stamp_render_time = False
scene.render.stamp_font_size = 0
scene.cycles.use_denoising = False
scene.cycles.samples = 10
scene.cycles.sampling_pattern = 'TABULATED_SOBOL'
scene.cycles.light_sampling_threshold = 0.0
scene.cycles.use_adaptive_sampling = False
scene.cycles.use_light_tree = False
scene.cycles.blur_glossy = 0.0
scene.cycles.volume_bounces = 1
scene.cycles.pixel_filter_type = 'GAUSSIAN'
scene.cycles.sample_clamp_indirect = 0.0
scene.view_settings.view_transform = 'Raw'
bpy.context.view_layer.update()

# ---- added for rendering (the .blend has no active camera): camera
cam_auto = bpy.data.cameras.new('AutoCamera')
cam_auto.lens = 50.0
cam_auto.sensor_width = 36.0
cam_auto.clip_end = 1000.0
ob_auto_camera = bpy.data.objects.new('AutoCamera', cam_auto)
scene.collection.objects.link(ob_auto_camera)
ob_auto_camera.location = (16.3592, -19.631, 13.0873)
ob_auto_camera.rotation_euler = (1.09748, -7.21219e-08, 0.694738)
scene.camera = ob_auto_camera
bpy.context.view_layer.update()
